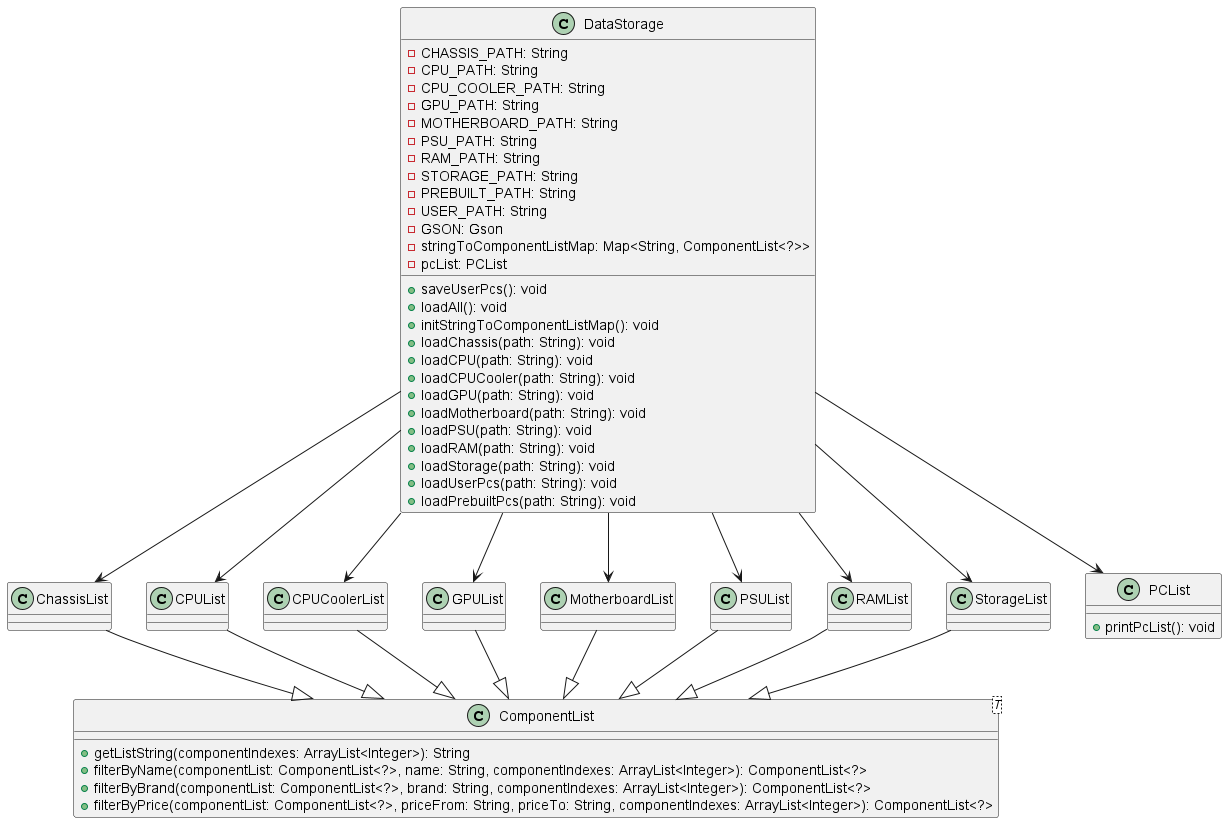

The diagram above was rendered by PlantUML. Its source (embedded in the PNG):
@startuml


class ComponentList<T> {
    + getListString(componentIndexes: ArrayList<Integer>): String
    + filterByName(componentList: ComponentList<?>, name: String, componentIndexes: ArrayList<Integer>): ComponentList<?>
    + filterByBrand(componentList: ComponentList<?>, brand: String, componentIndexes: ArrayList<Integer>): ComponentList<?>
    + filterByPrice(componentList: ComponentList<?>, priceFrom: String, priceTo: String, componentIndexes: ArrayList<Integer>): ComponentList<?>
}



class ChassisList
class CPUList
class CPUCoolerList
class GPUList
class MotherboardList
class PSUList
class RAMList
class StorageList

ChassisList --|> ComponentList
CPUList --|> ComponentList
CPUCoolerList --|> ComponentList
GPUList --|> ComponentList
MotherboardList --|> ComponentList
PSUList --|> ComponentList
RAMList --|> ComponentList
StorageList --|> ComponentList


class PCList {
    + printPcList(): void
}



class DataStorage {
    - CHASSIS_PATH: String
    - CPU_PATH: String
    - CPU_COOLER_PATH: String
    - GPU_PATH: String
    - MOTHERBOARD_PATH: String
    - PSU_PATH: String
    - RAM_PATH: String
    - STORAGE_PATH: String
    - PREBUILT_PATH: String
    - USER_PATH: String
    - GSON: Gson
    - stringToComponentListMap: Map<String, ComponentList<?>>
    - pcList: PCList
    + saveUserPcs(): void
    + loadAll(): void
    + initStringToComponentListMap(): void
    + loadChassis(path: String): void
    + loadCPU(path: String): void
    + loadCPUCooler(path: String): void
    + loadGPU(path: String): void
    + loadMotherboard(path: String): void
    + loadPSU(path: String): void
    + loadRAM(path: String): void
    + loadStorage(path: String): void
    + loadUserPcs(path: String): void
    + loadPrebuiltPcs(path: String): void
}


DataStorage --> ChassisList
DataStorage --> CPUList
DataStorage --> CPUCoolerList
DataStorage --> GPUList
DataStorage --> MotherboardList
DataStorage --> PSUList
DataStorage --> RAMList
DataStorage --> StorageList
DataStorage --> PCList

@enduml